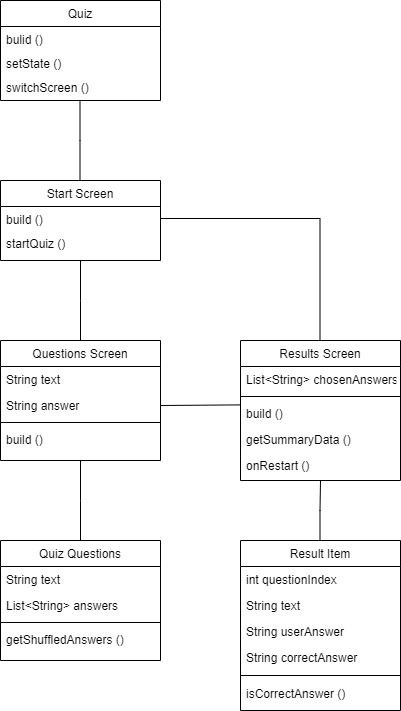

The diagram above was exported from draw.io. Its source (the exported page's mxGraphModel, read from the mxfile embedded in the PNG):
<mxGraphModel dx="1050" dy="522" grid="1" gridSize="10" guides="1" tooltips="1" connect="1" arrows="1" fold="1" page="1" pageScale="1" pageWidth="827" pageHeight="1169" math="0" shadow="0">
  <root>
    <mxCell id="WIyWlLk6GJQsqaUBKTNV-0" />
    <mxCell id="WIyWlLk6GJQsqaUBKTNV-1" parent="WIyWlLk6GJQsqaUBKTNV-0" />
    <mxCell id="zkfFHV4jXpPFQw0GAbJ--0" value="Start Screen" style="swimlane;fontStyle=0;align=center;verticalAlign=top;childLayout=stackLayout;horizontal=1;startSize=26;horizontalStack=0;resizeParent=1;resizeLast=0;collapsible=1;marginBottom=0;rounded=0;shadow=0;strokeWidth=1;" parent="WIyWlLk6GJQsqaUBKTNV-1" vertex="1">
      <mxGeometry x="200" y="400" width="160" height="80" as="geometry">
        <mxRectangle x="230" y="140" width="160" height="26" as="alternateBounds" />
      </mxGeometry>
    </mxCell>
    <mxCell id="zkfFHV4jXpPFQw0GAbJ--1" value="build ()" style="text;align=left;verticalAlign=top;spacingLeft=4;spacingRight=4;overflow=hidden;rotatable=0;points=[[0,0.5],[1,0.5]];portConstraint=eastwest;" parent="zkfFHV4jXpPFQw0GAbJ--0" vertex="1">
      <mxGeometry y="26" width="160" height="24" as="geometry" />
    </mxCell>
    <mxCell id="fnIC5iV-H8tZyvqlip07-3" value="startQuiz ()" style="text;align=left;verticalAlign=top;spacingLeft=4;spacingRight=4;overflow=hidden;rotatable=0;points=[[0,0.5],[1,0.5]];portConstraint=eastwest;" vertex="1" parent="zkfFHV4jXpPFQw0GAbJ--0">
      <mxGeometry y="50" width="160" height="20" as="geometry" />
    </mxCell>
    <mxCell id="zkfFHV4jXpPFQw0GAbJ--6" value="Quiz Questions" style="swimlane;fontStyle=0;align=center;verticalAlign=top;childLayout=stackLayout;horizontal=1;startSize=26;horizontalStack=0;resizeParent=1;resizeLast=0;collapsible=1;marginBottom=0;rounded=0;shadow=0;strokeWidth=1;" parent="WIyWlLk6GJQsqaUBKTNV-1" vertex="1">
      <mxGeometry x="200" y="760" width="160" height="120" as="geometry">
        <mxRectangle x="130" y="380" width="160" height="26" as="alternateBounds" />
      </mxGeometry>
    </mxCell>
    <mxCell id="zkfFHV4jXpPFQw0GAbJ--7" value="String text" style="text;align=left;verticalAlign=top;spacingLeft=4;spacingRight=4;overflow=hidden;rotatable=0;points=[[0,0.5],[1,0.5]];portConstraint=eastwest;" parent="zkfFHV4jXpPFQw0GAbJ--6" vertex="1">
      <mxGeometry y="26" width="160" height="26" as="geometry" />
    </mxCell>
    <mxCell id="zkfFHV4jXpPFQw0GAbJ--8" value="List&lt;String&gt; answers" style="text;align=left;verticalAlign=top;spacingLeft=4;spacingRight=4;overflow=hidden;rotatable=0;points=[[0,0.5],[1,0.5]];portConstraint=eastwest;rounded=0;shadow=0;html=0;" parent="zkfFHV4jXpPFQw0GAbJ--6" vertex="1">
      <mxGeometry y="52" width="160" height="26" as="geometry" />
    </mxCell>
    <mxCell id="zkfFHV4jXpPFQw0GAbJ--9" value="" style="line;html=1;strokeWidth=1;align=left;verticalAlign=middle;spacingTop=-1;spacingLeft=3;spacingRight=3;rotatable=0;labelPosition=right;points=[];portConstraint=eastwest;" parent="zkfFHV4jXpPFQw0GAbJ--6" vertex="1">
      <mxGeometry y="78" width="160" height="8" as="geometry" />
    </mxCell>
    <mxCell id="zkfFHV4jXpPFQw0GAbJ--11" value="getShuffledAnswers ()" style="text;align=left;verticalAlign=top;spacingLeft=4;spacingRight=4;overflow=hidden;rotatable=0;points=[[0,0.5],[1,0.5]];portConstraint=eastwest;" parent="zkfFHV4jXpPFQw0GAbJ--6" vertex="1">
      <mxGeometry y="86" width="160" height="26" as="geometry" />
    </mxCell>
    <mxCell id="fnIC5iV-H8tZyvqlip07-1" value="" style="endArrow=none;endSize=10;endFill=0;shadow=0;strokeWidth=1;rounded=0;curved=0;edgeStyle=elbowEdgeStyle;elbow=vertical;" edge="1" parent="WIyWlLk6GJQsqaUBKTNV-1" source="zkfFHV4jXpPFQw0GAbJ--6" target="zkfFHV4jXpPFQw0GAbJ--13">
      <mxGeometry width="160" relative="1" as="geometry">
        <mxPoint x="280" y="700" as="sourcePoint" />
        <mxPoint x="280" y="550" as="targetPoint" />
        <Array as="points">
          <mxPoint x="280" y="720" />
        </Array>
      </mxGeometry>
    </mxCell>
    <mxCell id="zkfFHV4jXpPFQw0GAbJ--13" value="Questions Screen" style="swimlane;fontStyle=0;align=center;verticalAlign=top;childLayout=stackLayout;horizontal=1;startSize=26;horizontalStack=0;resizeParent=1;resizeLast=0;collapsible=1;marginBottom=0;rounded=0;shadow=0;strokeWidth=1;" parent="WIyWlLk6GJQsqaUBKTNV-1" vertex="1">
      <mxGeometry x="200" y="560" width="160" height="120" as="geometry">
        <mxRectangle x="330" y="360" width="170" height="26" as="alternateBounds" />
      </mxGeometry>
    </mxCell>
    <mxCell id="zkfFHV4jXpPFQw0GAbJ--14" value="String text" style="text;align=left;verticalAlign=top;spacingLeft=4;spacingRight=4;overflow=hidden;rotatable=0;points=[[0,0.5],[1,0.5]];portConstraint=eastwest;" parent="zkfFHV4jXpPFQw0GAbJ--13" vertex="1">
      <mxGeometry y="26" width="160" height="26" as="geometry" />
    </mxCell>
    <mxCell id="fnIC5iV-H8tZyvqlip07-7" value="String answer" style="text;align=left;verticalAlign=top;spacingLeft=4;spacingRight=4;overflow=hidden;rotatable=0;points=[[0,0.5],[1,0.5]];portConstraint=eastwest;" vertex="1" parent="zkfFHV4jXpPFQw0GAbJ--13">
      <mxGeometry y="52" width="160" height="26" as="geometry" />
    </mxCell>
    <mxCell id="zkfFHV4jXpPFQw0GAbJ--15" value="" style="line;html=1;strokeWidth=1;align=left;verticalAlign=middle;spacingTop=-1;spacingLeft=3;spacingRight=3;rotatable=0;labelPosition=right;points=[];portConstraint=eastwest;" parent="zkfFHV4jXpPFQw0GAbJ--13" vertex="1">
      <mxGeometry y="78" width="160" height="8" as="geometry" />
    </mxCell>
    <mxCell id="fnIC5iV-H8tZyvqlip07-2" value="build ()" style="text;align=left;verticalAlign=top;spacingLeft=4;spacingRight=4;overflow=hidden;rotatable=0;points=[[0,0.5],[1,0.5]];portConstraint=eastwest;" vertex="1" parent="zkfFHV4jXpPFQw0GAbJ--13">
      <mxGeometry y="86" width="160" height="34" as="geometry" />
    </mxCell>
    <mxCell id="fnIC5iV-H8tZyvqlip07-6" value="" style="endArrow=none;shadow=0;strokeWidth=1;rounded=0;curved=0;endFill=0;edgeStyle=elbowEdgeStyle;elbow=vertical;exitX=0.5;exitY=1;exitDx=0;exitDy=0;" edge="1" parent="WIyWlLk6GJQsqaUBKTNV-1" source="zkfFHV4jXpPFQw0GAbJ--0">
      <mxGeometry x="0.5" y="41" relative="1" as="geometry">
        <mxPoint x="370" y="460" as="sourcePoint" />
        <mxPoint x="280" y="560" as="targetPoint" />
        <mxPoint x="-40" y="32" as="offset" />
      </mxGeometry>
    </mxCell>
    <mxCell id="fnIC5iV-H8tZyvqlip07-24" value="Results Screen" style="swimlane;fontStyle=0;align=center;verticalAlign=top;childLayout=stackLayout;horizontal=1;startSize=26;horizontalStack=0;resizeParent=1;resizeLast=0;collapsible=1;marginBottom=0;rounded=0;shadow=0;strokeWidth=1;" vertex="1" parent="WIyWlLk6GJQsqaUBKTNV-1">
      <mxGeometry x="440" y="560" width="160" height="140" as="geometry">
        <mxRectangle x="130" y="380" width="160" height="26" as="alternateBounds" />
      </mxGeometry>
    </mxCell>
    <mxCell id="fnIC5iV-H8tZyvqlip07-26" value="List&lt;String&gt; chosenAnswers" style="text;align=left;verticalAlign=top;spacingLeft=4;spacingRight=4;overflow=hidden;rotatable=0;points=[[0,0.5],[1,0.5]];portConstraint=eastwest;rounded=0;shadow=0;html=0;" vertex="1" parent="fnIC5iV-H8tZyvqlip07-24">
      <mxGeometry y="26" width="160" height="26" as="geometry" />
    </mxCell>
    <mxCell id="fnIC5iV-H8tZyvqlip07-27" value="" style="line;html=1;strokeWidth=1;align=left;verticalAlign=middle;spacingTop=-1;spacingLeft=3;spacingRight=3;rotatable=0;labelPosition=right;points=[];portConstraint=eastwest;" vertex="1" parent="fnIC5iV-H8tZyvqlip07-24">
      <mxGeometry y="52" width="160" height="8" as="geometry" />
    </mxCell>
    <mxCell id="fnIC5iV-H8tZyvqlip07-30" value="build ()" style="text;align=left;verticalAlign=top;spacingLeft=4;spacingRight=4;overflow=hidden;rotatable=0;points=[[0,0.5],[1,0.5]];portConstraint=eastwest;" vertex="1" parent="fnIC5iV-H8tZyvqlip07-24">
      <mxGeometry y="60" width="160" height="26" as="geometry" />
    </mxCell>
    <mxCell id="fnIC5iV-H8tZyvqlip07-29" value="getSummaryData ()" style="text;align=left;verticalAlign=top;spacingLeft=4;spacingRight=4;overflow=hidden;rotatable=0;points=[[0,0.5],[1,0.5]];portConstraint=eastwest;" vertex="1" parent="fnIC5iV-H8tZyvqlip07-24">
      <mxGeometry y="86" width="160" height="26" as="geometry" />
    </mxCell>
    <mxCell id="fnIC5iV-H8tZyvqlip07-28" value="onRestart ()&#10;" style="text;align=left;verticalAlign=top;spacingLeft=4;spacingRight=4;overflow=hidden;rotatable=0;points=[[0,0.5],[1,0.5]];portConstraint=eastwest;" vertex="1" parent="fnIC5iV-H8tZyvqlip07-24">
      <mxGeometry y="112" width="160" height="26" as="geometry" />
    </mxCell>
    <mxCell id="fnIC5iV-H8tZyvqlip07-41" value="" style="endArrow=none;endSize=10;endFill=0;shadow=0;strokeWidth=1;rounded=0;curved=0;edgeStyle=elbowEdgeStyle;elbow=vertical;" edge="1" parent="fnIC5iV-H8tZyvqlip07-24">
      <mxGeometry width="160" relative="1" as="geometry">
        <mxPoint x="79.5" y="200" as="sourcePoint" />
        <mxPoint x="80" y="140" as="targetPoint" />
      </mxGeometry>
    </mxCell>
    <mxCell id="fnIC5iV-H8tZyvqlip07-32" value="Result Item" style="swimlane;fontStyle=0;align=center;verticalAlign=top;childLayout=stackLayout;horizontal=1;startSize=26;horizontalStack=0;resizeParent=1;resizeLast=0;collapsible=1;marginBottom=0;rounded=0;shadow=0;strokeWidth=1;" vertex="1" parent="WIyWlLk6GJQsqaUBKTNV-1">
      <mxGeometry x="440" y="760" width="160" height="170" as="geometry">
        <mxRectangle x="130" y="380" width="160" height="26" as="alternateBounds" />
      </mxGeometry>
    </mxCell>
    <mxCell id="fnIC5iV-H8tZyvqlip07-39" value="int questionIndex" style="text;align=left;verticalAlign=top;spacingLeft=4;spacingRight=4;overflow=hidden;rotatable=0;points=[[0,0.5],[1,0.5]];portConstraint=eastwest;rounded=0;shadow=0;html=0;" vertex="1" parent="fnIC5iV-H8tZyvqlip07-32">
      <mxGeometry y="26" width="160" height="26" as="geometry" />
    </mxCell>
    <mxCell id="fnIC5iV-H8tZyvqlip07-33" value="String text" style="text;align=left;verticalAlign=top;spacingLeft=4;spacingRight=4;overflow=hidden;rotatable=0;points=[[0,0.5],[1,0.5]];portConstraint=eastwest;rounded=0;shadow=0;html=0;" vertex="1" parent="fnIC5iV-H8tZyvqlip07-32">
      <mxGeometry y="52" width="160" height="26" as="geometry" />
    </mxCell>
    <mxCell id="fnIC5iV-H8tZyvqlip07-37" value="String userAnswer" style="text;align=left;verticalAlign=top;spacingLeft=4;spacingRight=4;overflow=hidden;rotatable=0;points=[[0,0.5],[1,0.5]];portConstraint=eastwest;" vertex="1" parent="fnIC5iV-H8tZyvqlip07-32">
      <mxGeometry y="78" width="160" height="26" as="geometry" />
    </mxCell>
    <mxCell id="fnIC5iV-H8tZyvqlip07-35" value="String correctAnswer" style="text;align=left;verticalAlign=top;spacingLeft=4;spacingRight=4;overflow=hidden;rotatable=0;points=[[0,0.5],[1,0.5]];portConstraint=eastwest;" vertex="1" parent="fnIC5iV-H8tZyvqlip07-32">
      <mxGeometry y="104" width="160" height="26" as="geometry" />
    </mxCell>
    <mxCell id="fnIC5iV-H8tZyvqlip07-34" value="" style="line;html=1;strokeWidth=1;align=left;verticalAlign=middle;spacingTop=-1;spacingLeft=3;spacingRight=3;rotatable=0;labelPosition=right;points=[];portConstraint=eastwest;" vertex="1" parent="fnIC5iV-H8tZyvqlip07-32">
      <mxGeometry y="130" width="160" height="10" as="geometry" />
    </mxCell>
    <mxCell id="fnIC5iV-H8tZyvqlip07-36" value="isCorrectAnswer ()" style="text;align=left;verticalAlign=top;spacingLeft=4;spacingRight=4;overflow=hidden;rotatable=0;points=[[0,0.5],[1,0.5]];portConstraint=eastwest;" vertex="1" parent="fnIC5iV-H8tZyvqlip07-32">
      <mxGeometry y="140" width="160" height="26" as="geometry" />
    </mxCell>
    <mxCell id="fnIC5iV-H8tZyvqlip07-42" value="" style="endArrow=none;endSize=10;endFill=0;shadow=0;strokeWidth=1;rounded=0;curved=0;edgeStyle=elbowEdgeStyle;elbow=vertical;entryX=1;entryY=0.5;entryDx=0;entryDy=0;exitX=-0.002;exitY=0.169;exitDx=0;exitDy=0;exitPerimeter=0;" edge="1" parent="WIyWlLk6GJQsqaUBKTNV-1" source="fnIC5iV-H8tZyvqlip07-30" target="fnIC5iV-H8tZyvqlip07-7">
      <mxGeometry width="160" relative="1" as="geometry">
        <mxPoint x="290" y="770" as="sourcePoint" />
        <mxPoint x="290" y="690" as="targetPoint" />
        <Array as="points">
          <mxPoint x="390" y="625" />
        </Array>
      </mxGeometry>
    </mxCell>
    <mxCell id="fnIC5iV-H8tZyvqlip07-43" value="Quiz" style="swimlane;fontStyle=0;align=center;verticalAlign=top;childLayout=stackLayout;horizontal=1;startSize=26;horizontalStack=0;resizeParent=1;resizeLast=0;collapsible=1;marginBottom=0;rounded=0;shadow=0;strokeWidth=1;" vertex="1" parent="WIyWlLk6GJQsqaUBKTNV-1">
      <mxGeometry x="200" y="220" width="160" height="100" as="geometry">
        <mxRectangle x="230" y="140" width="160" height="26" as="alternateBounds" />
      </mxGeometry>
    </mxCell>
    <mxCell id="fnIC5iV-H8tZyvqlip07-46" value="bulid ()" style="text;align=left;verticalAlign=top;spacingLeft=4;spacingRight=4;overflow=hidden;rotatable=0;points=[[0,0.5],[1,0.5]];portConstraint=eastwest;" vertex="1" parent="fnIC5iV-H8tZyvqlip07-43">
      <mxGeometry y="26" width="160" height="24" as="geometry" />
    </mxCell>
    <mxCell id="fnIC5iV-H8tZyvqlip07-44" value="setState ()" style="text;align=left;verticalAlign=top;spacingLeft=4;spacingRight=4;overflow=hidden;rotatable=0;points=[[0,0.5],[1,0.5]];portConstraint=eastwest;" vertex="1" parent="fnIC5iV-H8tZyvqlip07-43">
      <mxGeometry y="50" width="160" height="24" as="geometry" />
    </mxCell>
    <mxCell id="fnIC5iV-H8tZyvqlip07-45" value="switchScreen ()" style="text;align=left;verticalAlign=top;spacingLeft=4;spacingRight=4;overflow=hidden;rotatable=0;points=[[0,0.5],[1,0.5]];portConstraint=eastwest;" vertex="1" parent="fnIC5iV-H8tZyvqlip07-43">
      <mxGeometry y="74" width="160" height="26" as="geometry" />
    </mxCell>
    <mxCell id="fnIC5iV-H8tZyvqlip07-47" value="" style="endArrow=none;shadow=0;strokeWidth=1;rounded=0;curved=0;endFill=0;edgeStyle=elbowEdgeStyle;elbow=vertical;exitX=0.5;exitY=1;exitDx=0;exitDy=0;" edge="1" parent="WIyWlLk6GJQsqaUBKTNV-1">
      <mxGeometry x="0.5" y="41" relative="1" as="geometry">
        <mxPoint x="279.5" y="320" as="sourcePoint" />
        <mxPoint x="279.5" y="400" as="targetPoint" />
        <mxPoint x="-40" y="32" as="offset" />
      </mxGeometry>
    </mxCell>
    <mxCell id="fnIC5iV-H8tZyvqlip07-49" value="" style="endArrow=none;endSize=10;endFill=0;shadow=0;strokeWidth=1;rounded=0;curved=0;edgeStyle=elbowEdgeStyle;elbow=vertical;entryX=1;entryY=0.5;entryDx=0;entryDy=0;" edge="1" parent="WIyWlLk6GJQsqaUBKTNV-1" target="zkfFHV4jXpPFQw0GAbJ--1">
      <mxGeometry width="160" relative="1" as="geometry">
        <mxPoint x="519.5" y="560" as="sourcePoint" />
        <mxPoint x="519.5" y="480" as="targetPoint" />
        <Array as="points">
          <mxPoint x="500" y="438" />
        </Array>
      </mxGeometry>
    </mxCell>
  </root>
</mxGraphModel>